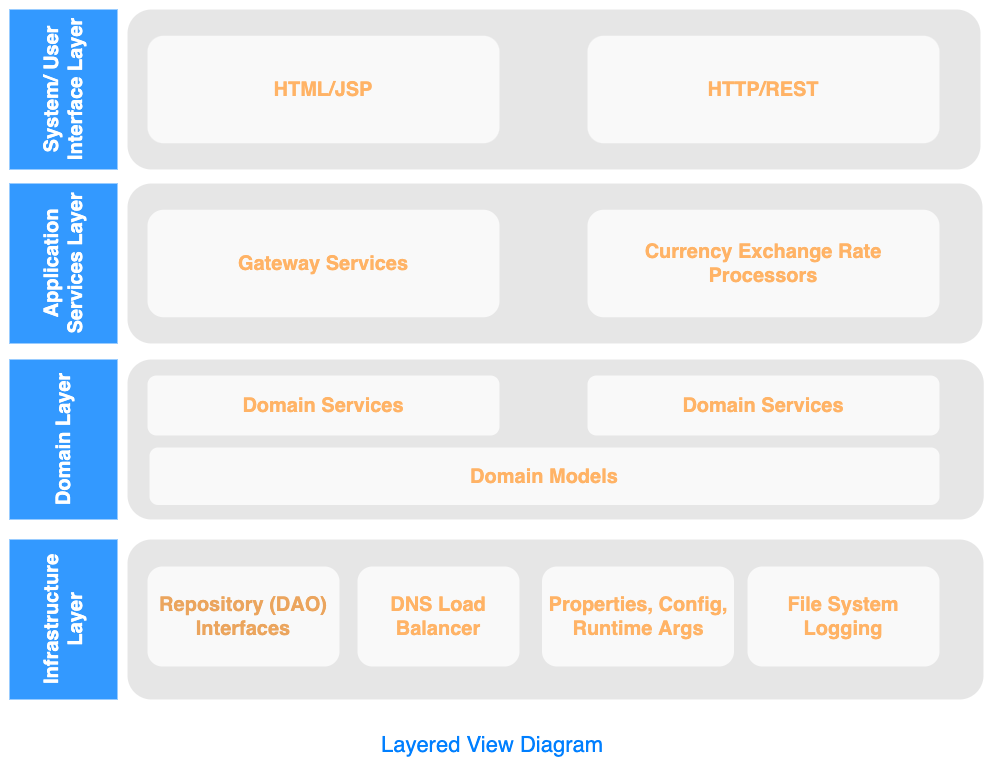

The diagram above was exported from draw.io. Its source (the exported page's mxGraphModel, read from the mxfile embedded in the PNG):
<mxGraphModel dx="706" dy="475" grid="1" gridSize="10" guides="1" tooltips="1" connect="1" arrows="1" fold="1" page="1" pageScale="1" pageWidth="1169" pageHeight="827" background="none" math="0" shadow="0">
  <root>
    <mxCell id="0" />
    <mxCell id="1" parent="0" />
    <mxCell id="d6cA6Zz5aaMlNzFk082B-2117" value="" style="group" parent="1" vertex="1" connectable="0">
      <mxGeometry x="97" y="40" width="974.25" height="690" as="geometry" />
    </mxCell>
    <mxCell id="d6cA6Zz5aaMlNzFk082B-2104" value="" style="rounded=1;whiteSpace=wrap;html=1;dashed=1;strokeColor=none;strokeWidth=2;fillColor=#E6E6E6;fontFamily=Verdana;fontSize=12;fontColor=#00BEF2" parent="d6cA6Zz5aaMlNzFk082B-2117" vertex="1">
      <mxGeometry x="118" y="530" width="856" height="160" as="geometry" />
    </mxCell>
    <mxCell id="d6cA6Zz5aaMlNzFk082B-2105" value="Infrastructure Layer" style="whiteSpace=wrap;html=1;dashed=1;strokeColor=none;strokeWidth=2;fillColor=#3399FF;fontFamily=Helvetica;fontSize=20;fontColor=#FFFFFF;fontStyle=1;direction=north;horizontal=0;" parent="d6cA6Zz5aaMlNzFk082B-2117" vertex="1">
      <mxGeometry y="530" width="108" height="160" as="geometry" />
    </mxCell>
    <mxCell id="d6cA6Zz5aaMlNzFk082B-2106" value="Repository (DAO) Interfaces" style="rounded=1;whiteSpace=wrap;html=1;dashed=1;strokeColor=none;strokeWidth=2;fillColor=#FFFFFF;fontFamily=Helvetica;fontSize=20;fontColor=#EBA55E;opacity=75;verticalAlign=middle;fontStyle=1" parent="d6cA6Zz5aaMlNzFk082B-2117" vertex="1">
      <mxGeometry x="138" y="557" width="192" height="100" as="geometry" />
    </mxCell>
    <mxCell id="d6cA6Zz5aaMlNzFk082B-2107" value="DNS Load Balancer" style="rounded=1;whiteSpace=wrap;html=1;dashed=1;strokeColor=none;strokeWidth=2;fillColor=#FFFFFF;fontFamily=Helvetica;fontSize=20;fontColor=#FFB366;opacity=75;verticalAlign=middle;fontStyle=1" parent="d6cA6Zz5aaMlNzFk082B-2117" vertex="1">
      <mxGeometry x="348" y="557" width="162" height="100" as="geometry" />
    </mxCell>
    <mxCell id="d6cA6Zz5aaMlNzFk082B-2108" value="Properties, Config, Runtime Args" style="rounded=1;whiteSpace=wrap;html=1;dashed=1;strokeColor=none;strokeWidth=2;fillColor=#FFFFFF;fontFamily=Helvetica;fontSize=20;fontColor=#FFB366;opacity=75;verticalAlign=middle;fontStyle=1" parent="d6cA6Zz5aaMlNzFk082B-2117" vertex="1">
      <mxGeometry x="532.5" y="557" width="192" height="100" as="geometry" />
    </mxCell>
    <mxCell id="d6cA6Zz5aaMlNzFk082B-2109" value="File System Logging" style="rounded=1;whiteSpace=wrap;html=1;dashed=1;strokeColor=none;strokeWidth=2;fillColor=#FFFFFF;fontFamily=Helvetica;fontSize=20;fontColor=#FFB366;opacity=75;verticalAlign=middle;fontStyle=1" parent="d6cA6Zz5aaMlNzFk082B-2117" vertex="1">
      <mxGeometry x="738" y="557" width="192" height="100" as="geometry" />
    </mxCell>
    <mxCell id="d6cA6Zz5aaMlNzFk082B-2098" value="" style="rounded=1;whiteSpace=wrap;html=1;dashed=1;strokeColor=none;strokeWidth=2;fillColor=#E6E6E6;fontFamily=Verdana;fontSize=12;fontColor=#00BEF2" parent="d6cA6Zz5aaMlNzFk082B-2117" vertex="1">
      <mxGeometry x="118" y="174" width="855" height="160" as="geometry" />
    </mxCell>
    <mxCell id="d6cA6Zz5aaMlNzFk082B-2099" value="Application Services Layer" style="whiteSpace=wrap;html=1;dashed=1;strokeColor=none;strokeWidth=2;fillColor=#3399FF;fontFamily=Helvetica;fontSize=20;fontColor=#FFFFFF;fontStyle=1;direction=north;horizontal=0;" parent="d6cA6Zz5aaMlNzFk082B-2117" vertex="1">
      <mxGeometry y="174" width="108" height="160" as="geometry" />
    </mxCell>
    <mxCell id="d6cA6Zz5aaMlNzFk082B-2112" value="Gateway Services" style="rounded=1;whiteSpace=wrap;html=1;dashed=1;strokeColor=none;strokeWidth=2;fillColor=#FFFFFF;fontFamily=Helvetica;fontSize=20;fontColor=#FFB366;opacity=75;verticalAlign=middle;fontStyle=1" parent="d6cA6Zz5aaMlNzFk082B-2117" vertex="1">
      <mxGeometry x="138" y="200.25" width="352" height="107.5" as="geometry" />
    </mxCell>
    <mxCell id="2019" value="" style="rounded=1;whiteSpace=wrap;html=1;dashed=1;strokeColor=none;strokeWidth=2;fillColor=#E6E6E6;fontFamily=Verdana;fontSize=12;fontColor=#00BEF2" parent="d6cA6Zz5aaMlNzFk082B-2117" vertex="1">
      <mxGeometry x="118" width="853" height="160" as="geometry" />
    </mxCell>
    <mxCell id="2025" value="System/ User Interface Layer" style="whiteSpace=wrap;html=1;dashed=1;strokeColor=none;strokeWidth=2;fillColor=#3399FF;fontFamily=Helvetica;fontSize=20;fontColor=#FFFFFF;fontStyle=1;direction=north;horizontal=0;" parent="d6cA6Zz5aaMlNzFk082B-2117" vertex="1">
      <mxGeometry width="108" height="160" as="geometry" />
    </mxCell>
    <mxCell id="d6cA6Zz5aaMlNzFk082B-2110" value="HTTP/REST" style="rounded=1;whiteSpace=wrap;html=1;dashed=1;strokeColor=none;strokeWidth=2;fillColor=#FFFFFF;fontFamily=Helvetica;fontSize=20;fontColor=#FFB366;opacity=75;verticalAlign=middle;fontStyle=1" parent="d6cA6Zz5aaMlNzFk082B-2117" vertex="1">
      <mxGeometry x="578" y="26.25" width="352" height="107.5" as="geometry" />
    </mxCell>
    <mxCell id="d6cA6Zz5aaMlNzFk082B-2111" value="HTML/JSP" style="rounded=1;whiteSpace=wrap;html=1;dashed=1;strokeColor=none;strokeWidth=2;fillColor=#FFFFFF;fontFamily=Helvetica;fontSize=20;fontColor=#FFB366;opacity=75;verticalAlign=middle;fontStyle=1" parent="d6cA6Zz5aaMlNzFk082B-2117" vertex="1">
      <mxGeometry x="138" y="26.25" width="352" height="107.5" as="geometry" />
    </mxCell>
    <mxCell id="d6cA6Zz5aaMlNzFk082B-2101" value="" style="rounded=1;whiteSpace=wrap;html=1;dashed=1;strokeColor=none;strokeWidth=2;fillColor=#E6E6E6;fontFamily=Verdana;fontSize=12;fontColor=#00BEF2" parent="d6cA6Zz5aaMlNzFk082B-2117" vertex="1">
      <mxGeometry x="118" y="350" width="856.25" height="160" as="geometry" />
    </mxCell>
    <mxCell id="d6cA6Zz5aaMlNzFk082B-2102" value="Domain Layer" style="whiteSpace=wrap;html=1;dashed=1;strokeColor=none;strokeWidth=2;fillColor=#3399FF;fontFamily=Helvetica;fontSize=20;fontColor=#FFFFFF;fontStyle=1;direction=north;horizontal=0;" parent="d6cA6Zz5aaMlNzFk082B-2117" vertex="1">
      <mxGeometry y="350" width="108" height="160" as="geometry" />
    </mxCell>
    <mxCell id="d6cA6Zz5aaMlNzFk082B-2113" value="Domain Models" style="rounded=1;whiteSpace=wrap;html=1;dashed=1;strokeColor=none;strokeWidth=2;fillColor=#FFFFFF;fontFamily=Helvetica;fontSize=20;fontColor=#FFB366;opacity=75;verticalAlign=middle;fontStyle=1" parent="d6cA6Zz5aaMlNzFk082B-2117" vertex="1">
      <mxGeometry x="140" y="438" width="790" height="57.5" as="geometry" />
    </mxCell>
    <mxCell id="d6cA6Zz5aaMlNzFk082B-2114" value="Domain Services" style="rounded=1;whiteSpace=wrap;html=1;dashed=1;strokeColor=none;strokeWidth=2;fillColor=#FFFFFF;fontFamily=Helvetica;fontSize=20;fontColor=#FFB366;opacity=75;verticalAlign=middle;fontStyle=1" parent="d6cA6Zz5aaMlNzFk082B-2117" vertex="1">
      <mxGeometry x="138" y="366" width="352" height="60" as="geometry" />
    </mxCell>
    <mxCell id="d6cA6Zz5aaMlNzFk082B-2115" value="Domain Services" style="rounded=1;whiteSpace=wrap;html=1;dashed=1;strokeColor=none;strokeWidth=2;fillColor=#FFFFFF;fontFamily=Helvetica;fontSize=20;fontColor=#FFB366;opacity=75;verticalAlign=middle;fontStyle=1" parent="d6cA6Zz5aaMlNzFk082B-2117" vertex="1">
      <mxGeometry x="578" y="366" width="352" height="60" as="geometry" />
    </mxCell>
    <mxCell id="d6cA6Zz5aaMlNzFk082B-2116" value="Currency Exchange Rate Processors" style="rounded=1;whiteSpace=wrap;html=1;dashed=1;strokeColor=none;strokeWidth=2;fillColor=#FFFFFF;fontFamily=Helvetica;fontSize=20;fontColor=#FFB366;opacity=75;verticalAlign=middle;fontStyle=1" parent="d6cA6Zz5aaMlNzFk082B-2117" vertex="1">
      <mxGeometry x="578" y="200.25" width="352" height="107.5" as="geometry" />
    </mxCell>
    <mxCell id="d6cA6Zz5aaMlNzFk082B-2118" value="Layered View Diagram" style="text;html=1;strokeColor=none;fillColor=none;align=center;verticalAlign=middle;whiteSpace=wrap;rounded=0;fontSize=22;fontColor=#007FFF;fontStyle=0" parent="1" vertex="1">
      <mxGeometry x="100" y="750" width="960" height="50" as="geometry" />
    </mxCell>
  </root>
</mxGraphModel>